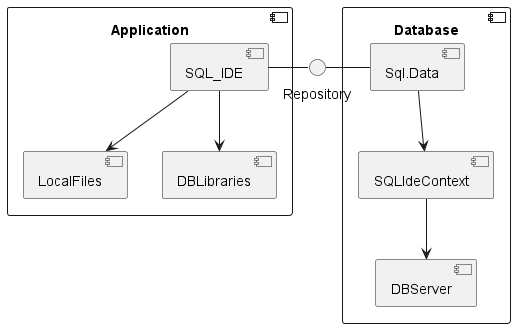

The diagram above was rendered by PlantUML. Its source (embedded in the PNG):
@startuml
' left to right direction
interface "Repository" as Repository
' component UserInterface as View
component Application{
    component SQL_IDE
    component LocalFiles
    component DBLibraries
}
component Database{
    component "SQLIdeContext" as Context
    component Sql.Data
    component DBServer
}
Sql.Data --> Context
Context --> DBServer
SQL_IDE - Repository
Repository - Sql.Data
SQL_IDE --> LocalFiles
SQL_IDE --> DBLibraries
@enduml